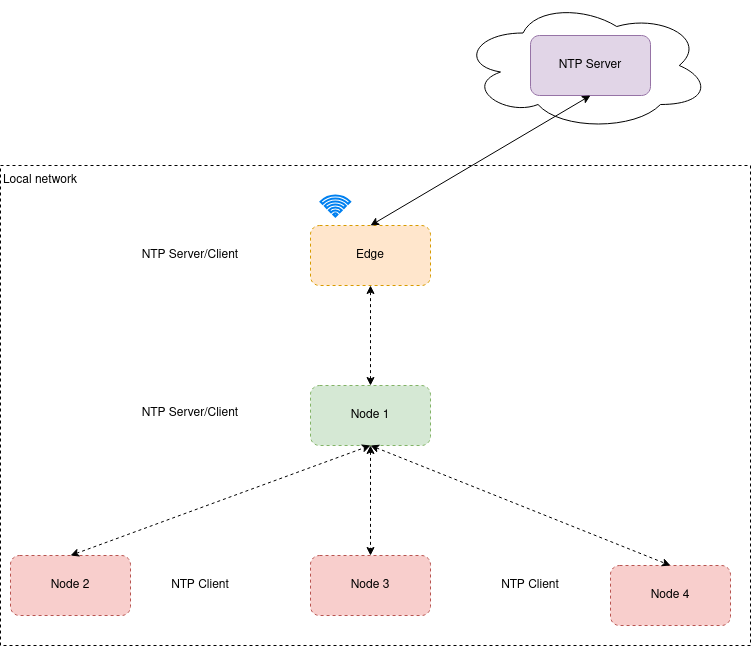

The diagram above was exported from draw.io. Its source (the exported page's mxGraphModel, read from the mxfile embedded in the PNG):
<mxGraphModel dx="1364" dy="1858" grid="1" gridSize="10" guides="1" tooltips="1" connect="1" arrows="1" fold="1" page="1" pageScale="1" pageWidth="850" pageHeight="1100" math="0" shadow="0">
  <root>
    <mxCell id="0" />
    <mxCell id="1" parent="0" />
    <mxCell id="r3eyPPp5EzBEvDB9Ui9X-18" value="" style="rounded=0;whiteSpace=wrap;html=1;dashed=1;" vertex="1" parent="1">
      <mxGeometry x="100" y="160" width="750" height="480" as="geometry" />
    </mxCell>
    <mxCell id="r3eyPPp5EzBEvDB9Ui9X-17" value="" style="ellipse;shape=cloud;whiteSpace=wrap;html=1;" vertex="1" parent="1">
      <mxGeometry x="560" y="-5" width="250" height="130" as="geometry" />
    </mxCell>
    <mxCell id="r3eyPPp5EzBEvDB9Ui9X-1" value="Edge" style="rounded=1;whiteSpace=wrap;html=1;fillColor=#ffe6cc;strokeColor=#d79b00;dashed=1;" vertex="1" parent="1">
      <mxGeometry x="410" y="220" width="120" height="60" as="geometry" />
    </mxCell>
    <mxCell id="r3eyPPp5EzBEvDB9Ui9X-2" value="Node 1" style="rounded=1;whiteSpace=wrap;html=1;fillColor=#d5e8d4;strokeColor=#82b366;dashed=1;" vertex="1" parent="1">
      <mxGeometry x="410" y="380" width="120" height="60" as="geometry" />
    </mxCell>
    <mxCell id="r3eyPPp5EzBEvDB9Ui9X-3" value="Node 2" style="rounded=1;whiteSpace=wrap;html=1;fillColor=#f8cecc;strokeColor=#b85450;dashed=1;" vertex="1" parent="1">
      <mxGeometry x="110" y="550" width="120" height="60" as="geometry" />
    </mxCell>
    <mxCell id="r3eyPPp5EzBEvDB9Ui9X-4" value="Node 3" style="rounded=1;whiteSpace=wrap;html=1;fillColor=#f8cecc;strokeColor=#b85450;dashed=1;" vertex="1" parent="1">
      <mxGeometry x="410" y="550" width="120" height="60" as="geometry" />
    </mxCell>
    <mxCell id="r3eyPPp5EzBEvDB9Ui9X-5" value="Node 4" style="rounded=1;whiteSpace=wrap;html=1;fillColor=#f8cecc;strokeColor=#b85450;dashed=1;" vertex="1" parent="1">
      <mxGeometry x="710" y="560" width="120" height="60" as="geometry" />
    </mxCell>
    <mxCell id="r3eyPPp5EzBEvDB9Ui9X-6" value="" style="endArrow=classic;startArrow=classic;html=1;rounded=0;exitX=0.5;exitY=0;exitDx=0;exitDy=0;entryX=0.5;entryY=1;entryDx=0;entryDy=0;dashed=1;" edge="1" parent="1" source="r3eyPPp5EzBEvDB9Ui9X-3" target="r3eyPPp5EzBEvDB9Ui9X-2">
      <mxGeometry width="50" height="50" relative="1" as="geometry">
        <mxPoint x="400" y="420" as="sourcePoint" />
        <mxPoint x="450" y="370" as="targetPoint" />
      </mxGeometry>
    </mxCell>
    <mxCell id="r3eyPPp5EzBEvDB9Ui9X-9" value="" style="endArrow=classic;startArrow=classic;html=1;rounded=0;entryX=0.5;entryY=0;entryDx=0;entryDy=0;exitX=0.5;exitY=1;exitDx=0;exitDy=0;dashed=1;" edge="1" parent="1" source="r3eyPPp5EzBEvDB9Ui9X-2" target="r3eyPPp5EzBEvDB9Ui9X-5">
      <mxGeometry width="50" height="50" relative="1" as="geometry">
        <mxPoint x="400" y="420" as="sourcePoint" />
        <mxPoint x="450" y="370" as="targetPoint" />
      </mxGeometry>
    </mxCell>
    <mxCell id="r3eyPPp5EzBEvDB9Ui9X-11" value="" style="endArrow=classic;startArrow=classic;html=1;rounded=0;entryX=0.5;entryY=0;entryDx=0;entryDy=0;exitX=0.5;exitY=1;exitDx=0;exitDy=0;dashed=1;" edge="1" parent="1" source="r3eyPPp5EzBEvDB9Ui9X-2" target="r3eyPPp5EzBEvDB9Ui9X-4">
      <mxGeometry width="50" height="50" relative="1" as="geometry">
        <mxPoint x="400" y="420" as="sourcePoint" />
        <mxPoint x="450" y="370" as="targetPoint" />
      </mxGeometry>
    </mxCell>
    <mxCell id="r3eyPPp5EzBEvDB9Ui9X-12" value="" style="endArrow=classic;startArrow=classic;html=1;rounded=0;entryX=0.5;entryY=1;entryDx=0;entryDy=0;exitX=0.5;exitY=0;exitDx=0;exitDy=0;dashed=1;" edge="1" parent="1" source="r3eyPPp5EzBEvDB9Ui9X-2" target="r3eyPPp5EzBEvDB9Ui9X-1">
      <mxGeometry width="50" height="50" relative="1" as="geometry">
        <mxPoint x="400" y="420" as="sourcePoint" />
        <mxPoint x="450" y="370" as="targetPoint" />
      </mxGeometry>
    </mxCell>
    <mxCell id="r3eyPPp5EzBEvDB9Ui9X-13" value="" style="html=1;verticalLabelPosition=bottom;align=center;labelBackgroundColor=#ffffff;verticalAlign=top;strokeWidth=2;strokeColor=#0080F0;shadow=0;dashed=0;shape=mxgraph.ios7.icons.wifi;pointerEvents=1" vertex="1" parent="1">
      <mxGeometry x="420" y="190" width="29.7" height="21" as="geometry" />
    </mxCell>
    <mxCell id="r3eyPPp5EzBEvDB9Ui9X-14" value="NTP Server" style="rounded=1;whiteSpace=wrap;html=1;fillColor=#e1d5e7;strokeColor=#9673a6;" vertex="1" parent="1">
      <mxGeometry x="630" y="30" width="120" height="60" as="geometry" />
    </mxCell>
    <mxCell id="r3eyPPp5EzBEvDB9Ui9X-15" value="" style="endArrow=classic;startArrow=classic;html=1;rounded=0;entryX=0.5;entryY=1;entryDx=0;entryDy=0;exitX=0.5;exitY=0;exitDx=0;exitDy=0;" edge="1" parent="1" source="r3eyPPp5EzBEvDB9Ui9X-1" target="r3eyPPp5EzBEvDB9Ui9X-14">
      <mxGeometry width="50" height="50" relative="1" as="geometry">
        <mxPoint x="400" y="390" as="sourcePoint" />
        <mxPoint x="450" y="340" as="targetPoint" />
      </mxGeometry>
    </mxCell>
    <mxCell id="r3eyPPp5EzBEvDB9Ui9X-19" value="Local network" style="text;html=1;align=center;verticalAlign=middle;whiteSpace=wrap;rounded=0;" vertex="1" parent="1">
      <mxGeometry x="100" y="160" width="80" height="30" as="geometry" />
    </mxCell>
    <mxCell id="r3eyPPp5EzBEvDB9Ui9X-20" value="NTP Server/Client" style="text;html=1;align=center;verticalAlign=middle;whiteSpace=wrap;rounded=0;" vertex="1" parent="1">
      <mxGeometry x="240" y="390" width="100" height="35" as="geometry" />
    </mxCell>
    <mxCell id="r3eyPPp5EzBEvDB9Ui9X-21" value="NTP Server/Client" style="text;html=1;align=center;verticalAlign=middle;whiteSpace=wrap;rounded=0;" vertex="1" parent="1">
      <mxGeometry x="240" y="232.5" width="100" height="35" as="geometry" />
    </mxCell>
    <mxCell id="r3eyPPp5EzBEvDB9Ui9X-22" value="NTP Client" style="text;html=1;align=center;verticalAlign=middle;whiteSpace=wrap;rounded=0;" vertex="1" parent="1">
      <mxGeometry x="250" y="562.5" width="100" height="35" as="geometry" />
    </mxCell>
    <mxCell id="r3eyPPp5EzBEvDB9Ui9X-23" value="NTP Client" style="text;html=1;align=center;verticalAlign=middle;whiteSpace=wrap;rounded=0;" vertex="1" parent="1">
      <mxGeometry x="580" y="562.5" width="100" height="35" as="geometry" />
    </mxCell>
  </root>
</mxGraphModel>